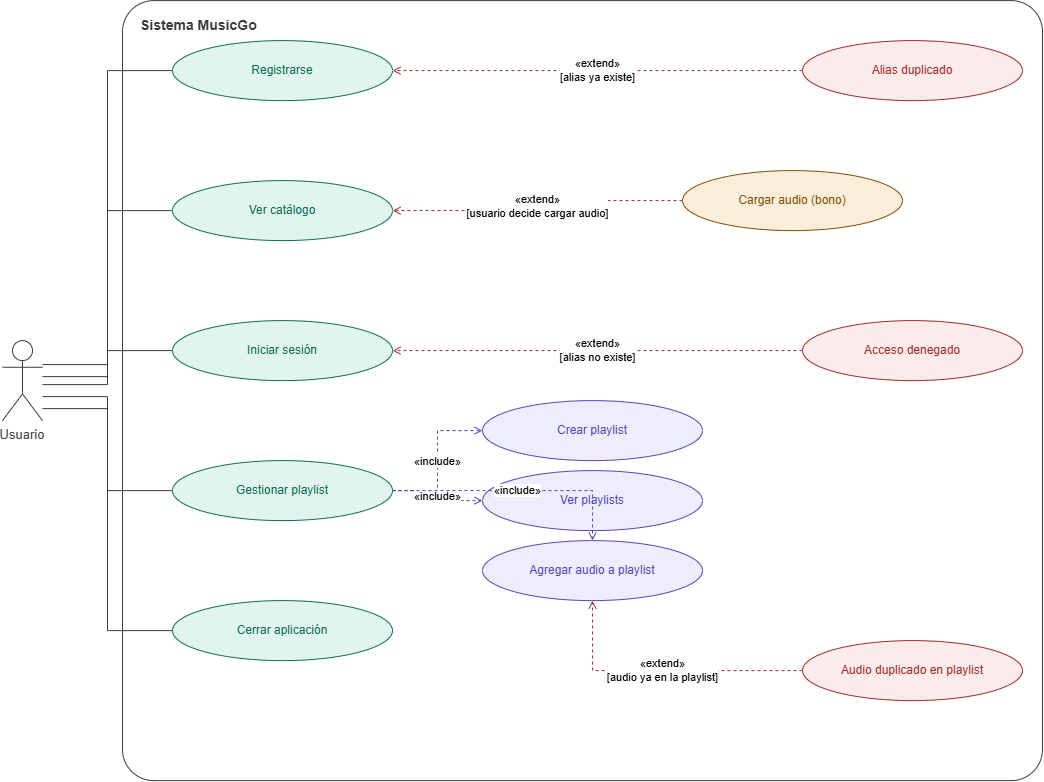

The diagram above was exported from draw.io. Its source (the exported page's mxGraphModel, read from the mxfile embedded in the PNG):
<mxGraphModel dx="1775" dy="960" grid="1" gridSize="10" guides="1" tooltips="1" connect="1" arrows="1" fold="1" page="1" pageScale="1" pageWidth="1400" pageHeight="1100" math="0" shadow="0">
  <root>
    <mxCell id="0" />
    <mxCell id="1" parent="0" />
    <mxCell id="KPEGbeYTiYXyddjmSsl7-29" parent="1" style="shape=umlActor;whiteSpace=wrap;html=1;verticalLabelPosition=bottom;verticalAlign=top;fillColor=none;strokeColor=#3d3d3a;fontColor=#3d3d3a;fontSize=13;" value="Usuario" vertex="1">
      <mxGeometry height="80" width="40" x="20" y="380" as="geometry" />
    </mxCell>
    <mxCell id="KPEGbeYTiYXyddjmSsl7-30" parent="1" style="rounded=1;arcSize=4;whiteSpace=wrap;html=1;verticalAlign=top;align=left;spacingLeft=16;spacingTop=10;fillColor=none;strokeColor=#3d3d3a;fontColor=#3d3d3a;fontSize=14;fontStyle=1;" value="Sistema MusicGo" vertex="1">
      <mxGeometry height="780" width="920" x="140" y="40" as="geometry" />
    </mxCell>
    <mxCell id="KPEGbeYTiYXyddjmSsl7-31" parent="1" style="ellipse;whiteSpace=wrap;html=1;fillColor=#E1F5EE;strokeColor=#0F6E56;fontColor=#0F6E56;fontSize=12;" value="Registrarse" vertex="1">
      <mxGeometry height="60" width="220" x="190" y="80" as="geometry" />
    </mxCell>
    <mxCell id="KPEGbeYTiYXyddjmSsl7-32" parent="1" style="ellipse;whiteSpace=wrap;html=1;fillColor=#E1F5EE;strokeColor=#0F6E56;fontColor=#0F6E56;fontSize=12;" value="Ver catálogo" vertex="1">
      <mxGeometry height="60" width="220" x="190" y="220" as="geometry" />
    </mxCell>
    <mxCell id="KPEGbeYTiYXyddjmSsl7-33" parent="1" style="ellipse;whiteSpace=wrap;html=1;fillColor=#E1F5EE;strokeColor=#0F6E56;fontColor=#0F6E56;fontSize=12;" value="Iniciar sesión" vertex="1">
      <mxGeometry height="60" width="220" x="190" y="360" as="geometry" />
    </mxCell>
    <mxCell id="KPEGbeYTiYXyddjmSsl7-34" parent="1" style="ellipse;whiteSpace=wrap;html=1;fillColor=#E1F5EE;strokeColor=#0F6E56;fontColor=#0F6E56;fontSize=12;" value="Gestionar playlist" vertex="1">
      <mxGeometry height="60" width="220" x="190" y="500" as="geometry" />
    </mxCell>
    <mxCell id="KPEGbeYTiYXyddjmSsl7-35" parent="1" style="ellipse;whiteSpace=wrap;html=1;fillColor=#E1F5EE;strokeColor=#0F6E56;fontColor=#0F6E56;fontSize=12;" value="Cerrar aplicación" vertex="1">
      <mxGeometry height="60" width="220" x="190" y="640" as="geometry" />
    </mxCell>
    <mxCell id="KPEGbeYTiYXyddjmSsl7-36" parent="1" style="ellipse;whiteSpace=wrap;html=1;fillColor=#FAEEDA;strokeColor=#854F0B;fontColor=#854F0B;fontSize=12;" value="Cargar audio (bono)" vertex="1">
      <mxGeometry height="60" width="220" x="700" y="210" as="geometry" />
    </mxCell>
    <mxCell id="KPEGbeYTiYXyddjmSsl7-37" parent="1" style="ellipse;whiteSpace=wrap;html=1;fillColor=#EEEDFE;strokeColor=#534AB7;fontColor=#534AB7;fontSize=12;" value="Crear playlist" vertex="1">
      <mxGeometry height="60" width="220" x="500" y="440" as="geometry" />
    </mxCell>
    <mxCell id="KPEGbeYTiYXyddjmSsl7-38" parent="1" style="ellipse;whiteSpace=wrap;html=1;fillColor=#EEEDFE;strokeColor=#534AB7;fontColor=#534AB7;fontSize=12;" value="Ver playlists" vertex="1">
      <mxGeometry height="60" width="220" x="500" y="510" as="geometry" />
    </mxCell>
    <mxCell id="KPEGbeYTiYXyddjmSsl7-39" parent="1" style="ellipse;whiteSpace=wrap;html=1;fillColor=#EEEDFE;strokeColor=#534AB7;fontColor=#534AB7;fontSize=12;" value="Agregar audio a playlist" vertex="1">
      <mxGeometry height="60" width="220" x="500" y="580" as="geometry" />
    </mxCell>
    <mxCell id="KPEGbeYTiYXyddjmSsl7-40" parent="1" style="ellipse;whiteSpace=wrap;html=1;fillColor=#FCEBEB;strokeColor=#A32D2D;fontColor=#A32D2D;fontSize=12;" value="Alias duplicado" vertex="1">
      <mxGeometry height="60" width="220" x="820" y="80" as="geometry" />
    </mxCell>
    <mxCell id="KPEGbeYTiYXyddjmSsl7-41" parent="1" style="ellipse;whiteSpace=wrap;html=1;fillColor=#FCEBEB;strokeColor=#A32D2D;fontColor=#A32D2D;fontSize=12;" value="Acceso denegado" vertex="1">
      <mxGeometry height="60" width="220" x="820" y="360" as="geometry" />
    </mxCell>
    <mxCell id="KPEGbeYTiYXyddjmSsl7-42" parent="1" style="ellipse;whiteSpace=wrap;html=1;fillColor=#FCEBEB;strokeColor=#A32D2D;fontColor=#A32D2D;fontSize=12;" value="Audio duplicado en playlist" vertex="1">
      <mxGeometry height="60" width="220" x="820" y="680" as="geometry" />
    </mxCell>
    <mxCell id="KPEGbeYTiYXyddjmSsl7-43" edge="1" parent="1" source="KPEGbeYTiYXyddjmSsl7-29" style="endArrow=none;html=1;rounded=0;strokeColor=#3d3d3a;edgeStyle=orthogonalEdgeStyle;exitX=1;exitY=0.3;exitDx=0;exitDy=0;entryX=0;entryY=0.5;entryDx=0;entryDy=0;" target="KPEGbeYTiYXyddjmSsl7-31">
      <mxGeometry relative="1" as="geometry" />
    </mxCell>
    <mxCell id="KPEGbeYTiYXyddjmSsl7-44" edge="1" parent="1" source="KPEGbeYTiYXyddjmSsl7-29" style="endArrow=none;html=1;rounded=0;strokeColor=#3d3d3a;edgeStyle=orthogonalEdgeStyle;exitX=1;exitY=0.45;exitDx=0;exitDy=0;entryX=0;entryY=0.5;entryDx=0;entryDy=0;" target="KPEGbeYTiYXyddjmSsl7-32">
      <mxGeometry relative="1" as="geometry" />
    </mxCell>
    <mxCell id="KPEGbeYTiYXyddjmSsl7-45" edge="1" parent="1" source="KPEGbeYTiYXyddjmSsl7-29" style="endArrow=none;html=1;rounded=0;strokeColor=#3d3d3a;edgeStyle=orthogonalEdgeStyle;exitX=1;exitY=0.55;exitDx=0;exitDy=0;entryX=0;entryY=0.5;entryDx=0;entryDy=0;" target="KPEGbeYTiYXyddjmSsl7-33">
      <mxGeometry relative="1" as="geometry" />
    </mxCell>
    <mxCell id="KPEGbeYTiYXyddjmSsl7-46" edge="1" parent="1" source="KPEGbeYTiYXyddjmSsl7-29" style="endArrow=none;html=1;rounded=0;strokeColor=#3d3d3a;edgeStyle=orthogonalEdgeStyle;exitX=1;exitY=0.7;exitDx=0;exitDy=0;entryX=0;entryY=0.5;entryDx=0;entryDy=0;" target="KPEGbeYTiYXyddjmSsl7-34">
      <mxGeometry relative="1" as="geometry" />
    </mxCell>
    <mxCell id="KPEGbeYTiYXyddjmSsl7-47" edge="1" parent="1" source="KPEGbeYTiYXyddjmSsl7-29" style="endArrow=none;html=1;rounded=0;strokeColor=#3d3d3a;edgeStyle=orthogonalEdgeStyle;exitX=1;exitY=0.85;exitDx=0;exitDy=0;entryX=0;entryY=0.5;entryDx=0;entryDy=0;" target="KPEGbeYTiYXyddjmSsl7-35">
      <mxGeometry relative="1" as="geometry" />
    </mxCell>
    <mxCell id="KPEGbeYTiYXyddjmSsl7-48" edge="1" parent="1" source="KPEGbeYTiYXyddjmSsl7-34" style="dashed=1;endArrow=open;endFill=0;html=1;rounded=0;strokeColor=#534AB7;edgeStyle=orthogonalEdgeStyle;" target="KPEGbeYTiYXyddjmSsl7-37" value="«include»">
      <mxGeometry relative="1" as="geometry" />
    </mxCell>
    <mxCell id="KPEGbeYTiYXyddjmSsl7-49" edge="1" parent="1" source="KPEGbeYTiYXyddjmSsl7-34" style="dashed=1;endArrow=open;endFill=0;html=1;rounded=0;strokeColor=#534AB7;edgeStyle=orthogonalEdgeStyle;" target="KPEGbeYTiYXyddjmSsl7-38" value="«include»">
      <mxGeometry relative="1" as="geometry" />
    </mxCell>
    <mxCell id="KPEGbeYTiYXyddjmSsl7-50" edge="1" parent="1" source="KPEGbeYTiYXyddjmSsl7-34" style="dashed=1;endArrow=open;endFill=0;html=1;rounded=0;strokeColor=#534AB7;edgeStyle=orthogonalEdgeStyle;" target="KPEGbeYTiYXyddjmSsl7-39" value="«include»">
      <mxGeometry relative="1" as="geometry" />
    </mxCell>
    <mxCell id="KPEGbeYTiYXyddjmSsl7-51" edge="1" parent="1" source="KPEGbeYTiYXyddjmSsl7-36" style="dashed=1;endArrow=open;endFill=0;html=1;rounded=0;strokeColor=#A32D2D;edgeStyle=orthogonalEdgeStyle;" target="KPEGbeYTiYXyddjmSsl7-32" value="«extend»&lt;br&gt;[usuario decide cargar audio]">
      <mxGeometry relative="1" as="geometry" />
    </mxCell>
    <mxCell id="KPEGbeYTiYXyddjmSsl7-52" edge="1" parent="1" source="KPEGbeYTiYXyddjmSsl7-40" style="dashed=1;endArrow=open;endFill=0;html=1;rounded=0;strokeColor=#A32D2D;edgeStyle=orthogonalEdgeStyle;" target="KPEGbeYTiYXyddjmSsl7-31" value="«extend»&lt;br&gt;[alias ya existe]">
      <mxGeometry relative="1" as="geometry" />
    </mxCell>
    <mxCell id="KPEGbeYTiYXyddjmSsl7-53" edge="1" parent="1" source="KPEGbeYTiYXyddjmSsl7-41" style="dashed=1;endArrow=open;endFill=0;html=1;rounded=0;strokeColor=#A32D2D;edgeStyle=orthogonalEdgeStyle;" target="KPEGbeYTiYXyddjmSsl7-33" value="«extend»&lt;br&gt;[alias no existe]">
      <mxGeometry relative="1" as="geometry" />
    </mxCell>
    <mxCell id="KPEGbeYTiYXyddjmSsl7-54" edge="1" parent="1" source="KPEGbeYTiYXyddjmSsl7-42" style="dashed=1;endArrow=open;endFill=0;html=1;rounded=0;strokeColor=#A32D2D;edgeStyle=orthogonalEdgeStyle;" target="KPEGbeYTiYXyddjmSsl7-39" value="«extend»&lt;br&gt;[audio ya en la playlist]">
      <mxGeometry relative="1" as="geometry" />
    </mxCell>
  </root>
</mxGraphModel>